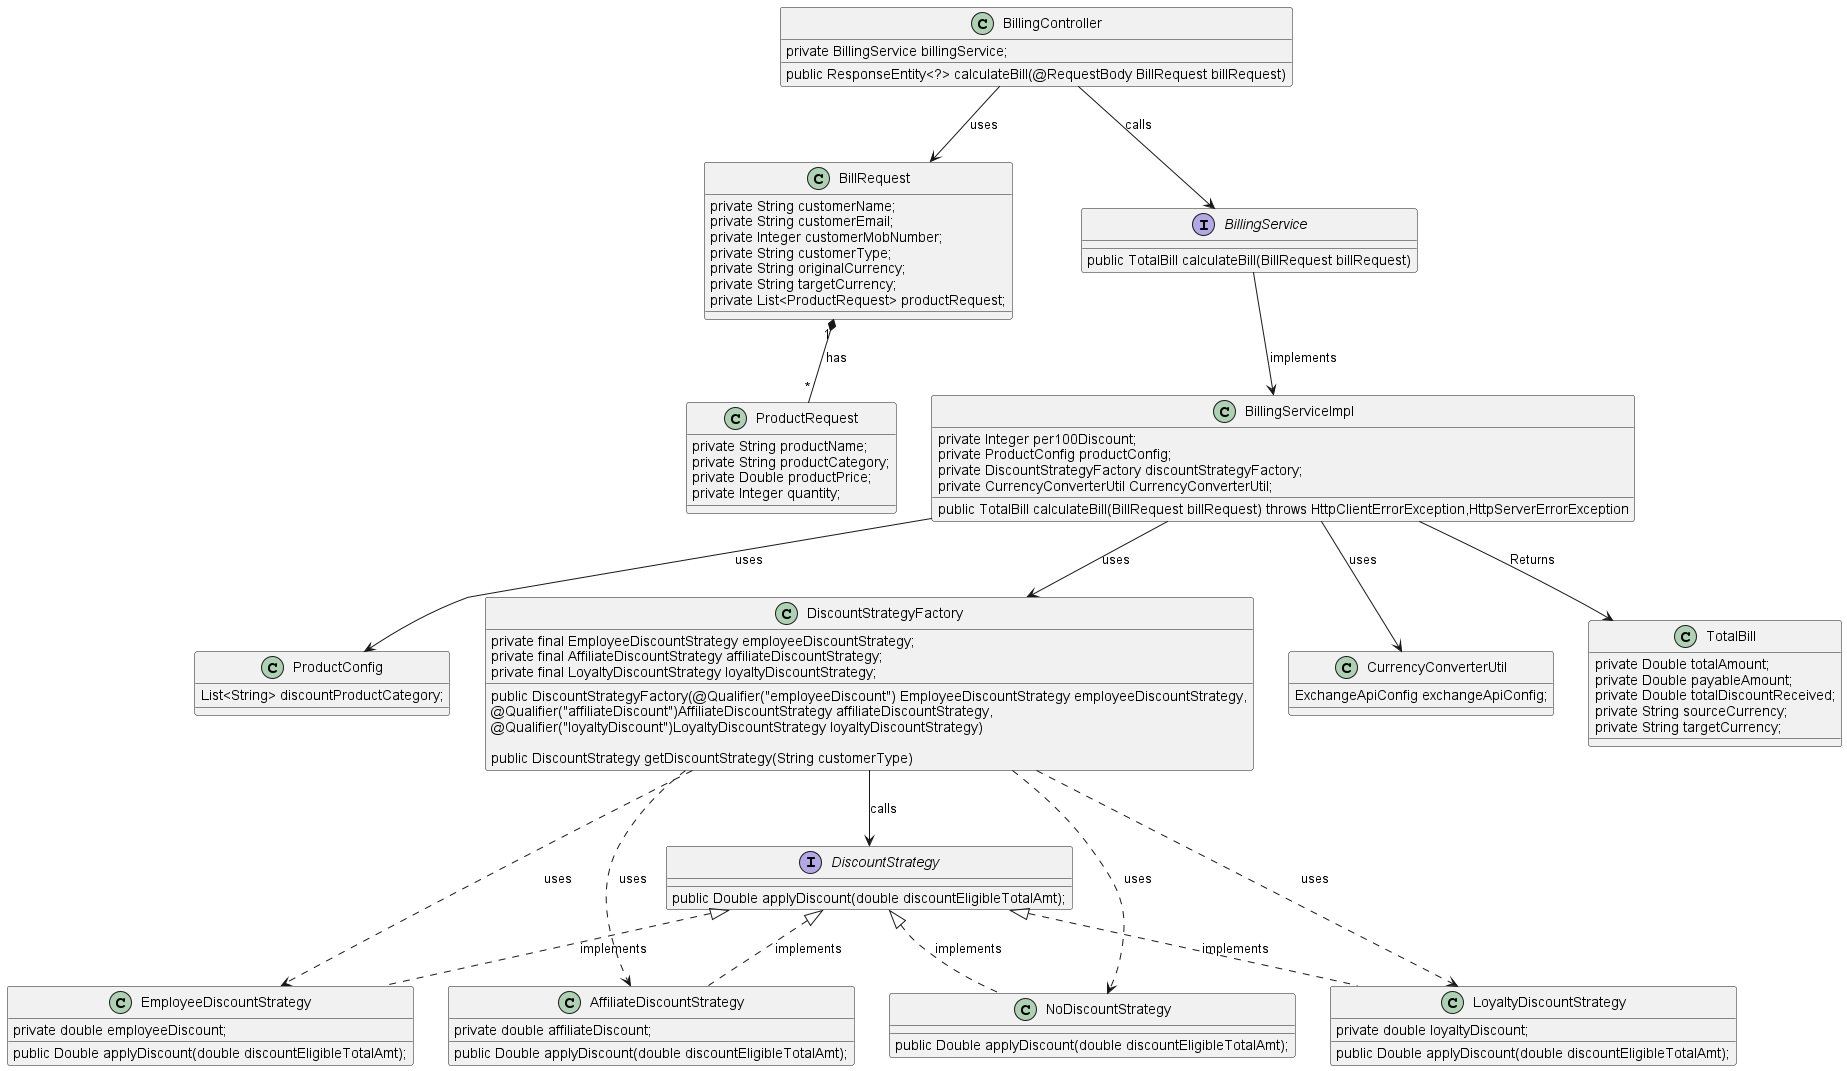

The diagram above was rendered by PlantUML. Its source (embedded in the PNG):
@startuml
 class BillRequest {
 private String customerName;
 private String customerEmail;
 private Integer customerMobNumber;
 private String customerType;
 private String originalCurrency;
 private String targetCurrency;
 private List<ProductRequest> productRequest;
 }

  class ProductRequest {
   private String productName;
   private String productCategory;
    private Double productPrice;
    private Integer quantity;
 }

 BillRequest "1" *--"*" ProductRequest : has

  class BillingController{
  private BillingService billingService;
  public ResponseEntity<?> calculateBill(@RequestBody BillRequest billRequest)
  }

  BillingController --> BillRequest : uses

  interface BillingService {
  public TotalBill calculateBill(BillRequest billRequest)
  }

  class ProductConfig {
   List<String> discountProductCategory;
  }

   class DiscountStrategyFactory{
       private final EmployeeDiscountStrategy employeeDiscountStrategy;
       private final AffiliateDiscountStrategy affiliateDiscountStrategy;
       private final LoyaltyDiscountStrategy loyaltyDiscountStrategy;

       public DiscountStrategyFactory(@Qualifier("employeeDiscount") EmployeeDiscountStrategy employeeDiscountStrategy,
                                      @Qualifier("affiliateDiscount")AffiliateDiscountStrategy affiliateDiscountStrategy,
                                      @Qualifier("loyaltyDiscount")LoyaltyDiscountStrategy loyaltyDiscountStrategy)

       public DiscountStrategy getDiscountStrategy(String customerType)


  }

    class CurrencyConverterUtil {
     ExchangeApiConfig exchangeApiConfig;
    }




  class BillingServiceImpl {
  private Integer per100Discount;
  private ProductConfig productConfig;
  private DiscountStrategyFactory discountStrategyFactory;
  private CurrencyConverterUtil CurrencyConverterUtil;

  public TotalBill calculateBill(BillRequest billRequest) throws HttpClientErrorException,HttpServerErrorException
 }

 class TotalBill {

     private Double totalAmount;
     private Double payableAmount;
     private Double totalDiscountReceived;
     private String sourceCurrency;
     private String targetCurrency;
     }



  BillingController --> BillingService : calls
  BillingService --> BillingServiceImpl : implements
  BillingServiceImpl --> ProductConfig : uses
  BillingServiceImpl --> DiscountStrategyFactory : uses
  BillingServiceImpl --> CurrencyConverterUtil : uses
  BillingServiceImpl --> TotalBill : "Returns"


  interface DiscountStrategy {
  public Double applyDiscount(double discountEligibleTotalAmt);
  }

  class AffiliateDiscountStrategy {
  private double affiliateDiscount;
  public Double applyDiscount(double discountEligibleTotalAmt);
  }

  class EmployeeDiscountStrategy{
  private double employeeDiscount;
  public Double applyDiscount(double discountEligibleTotalAmt);
  }

  class LoyaltyDiscountStrategy{
  private double loyaltyDiscount;
  public Double applyDiscount(double discountEligibleTotalAmt);
  }

  class NoDiscountStrategy{
  public Double applyDiscount(double discountEligibleTotalAmt);
  }

  DiscountStrategy <|.. EmployeeDiscountStrategy : implements
  DiscountStrategy <|.. AffiliateDiscountStrategy : implements
  DiscountStrategy <|.. LoyaltyDiscountStrategy : implements
  DiscountStrategy <|.. NoDiscountStrategy : implements

  DiscountStrategyFactory --> DiscountStrategy : calls
  DiscountStrategyFactory ..> EmployeeDiscountStrategy : uses
  DiscountStrategyFactory ..> AffiliateDiscountStrategy : uses
  DiscountStrategyFactory ..> LoyaltyDiscountStrategy : uses
  DiscountStrategyFactory ..> NoDiscountStrategy : uses



 }
@enduml